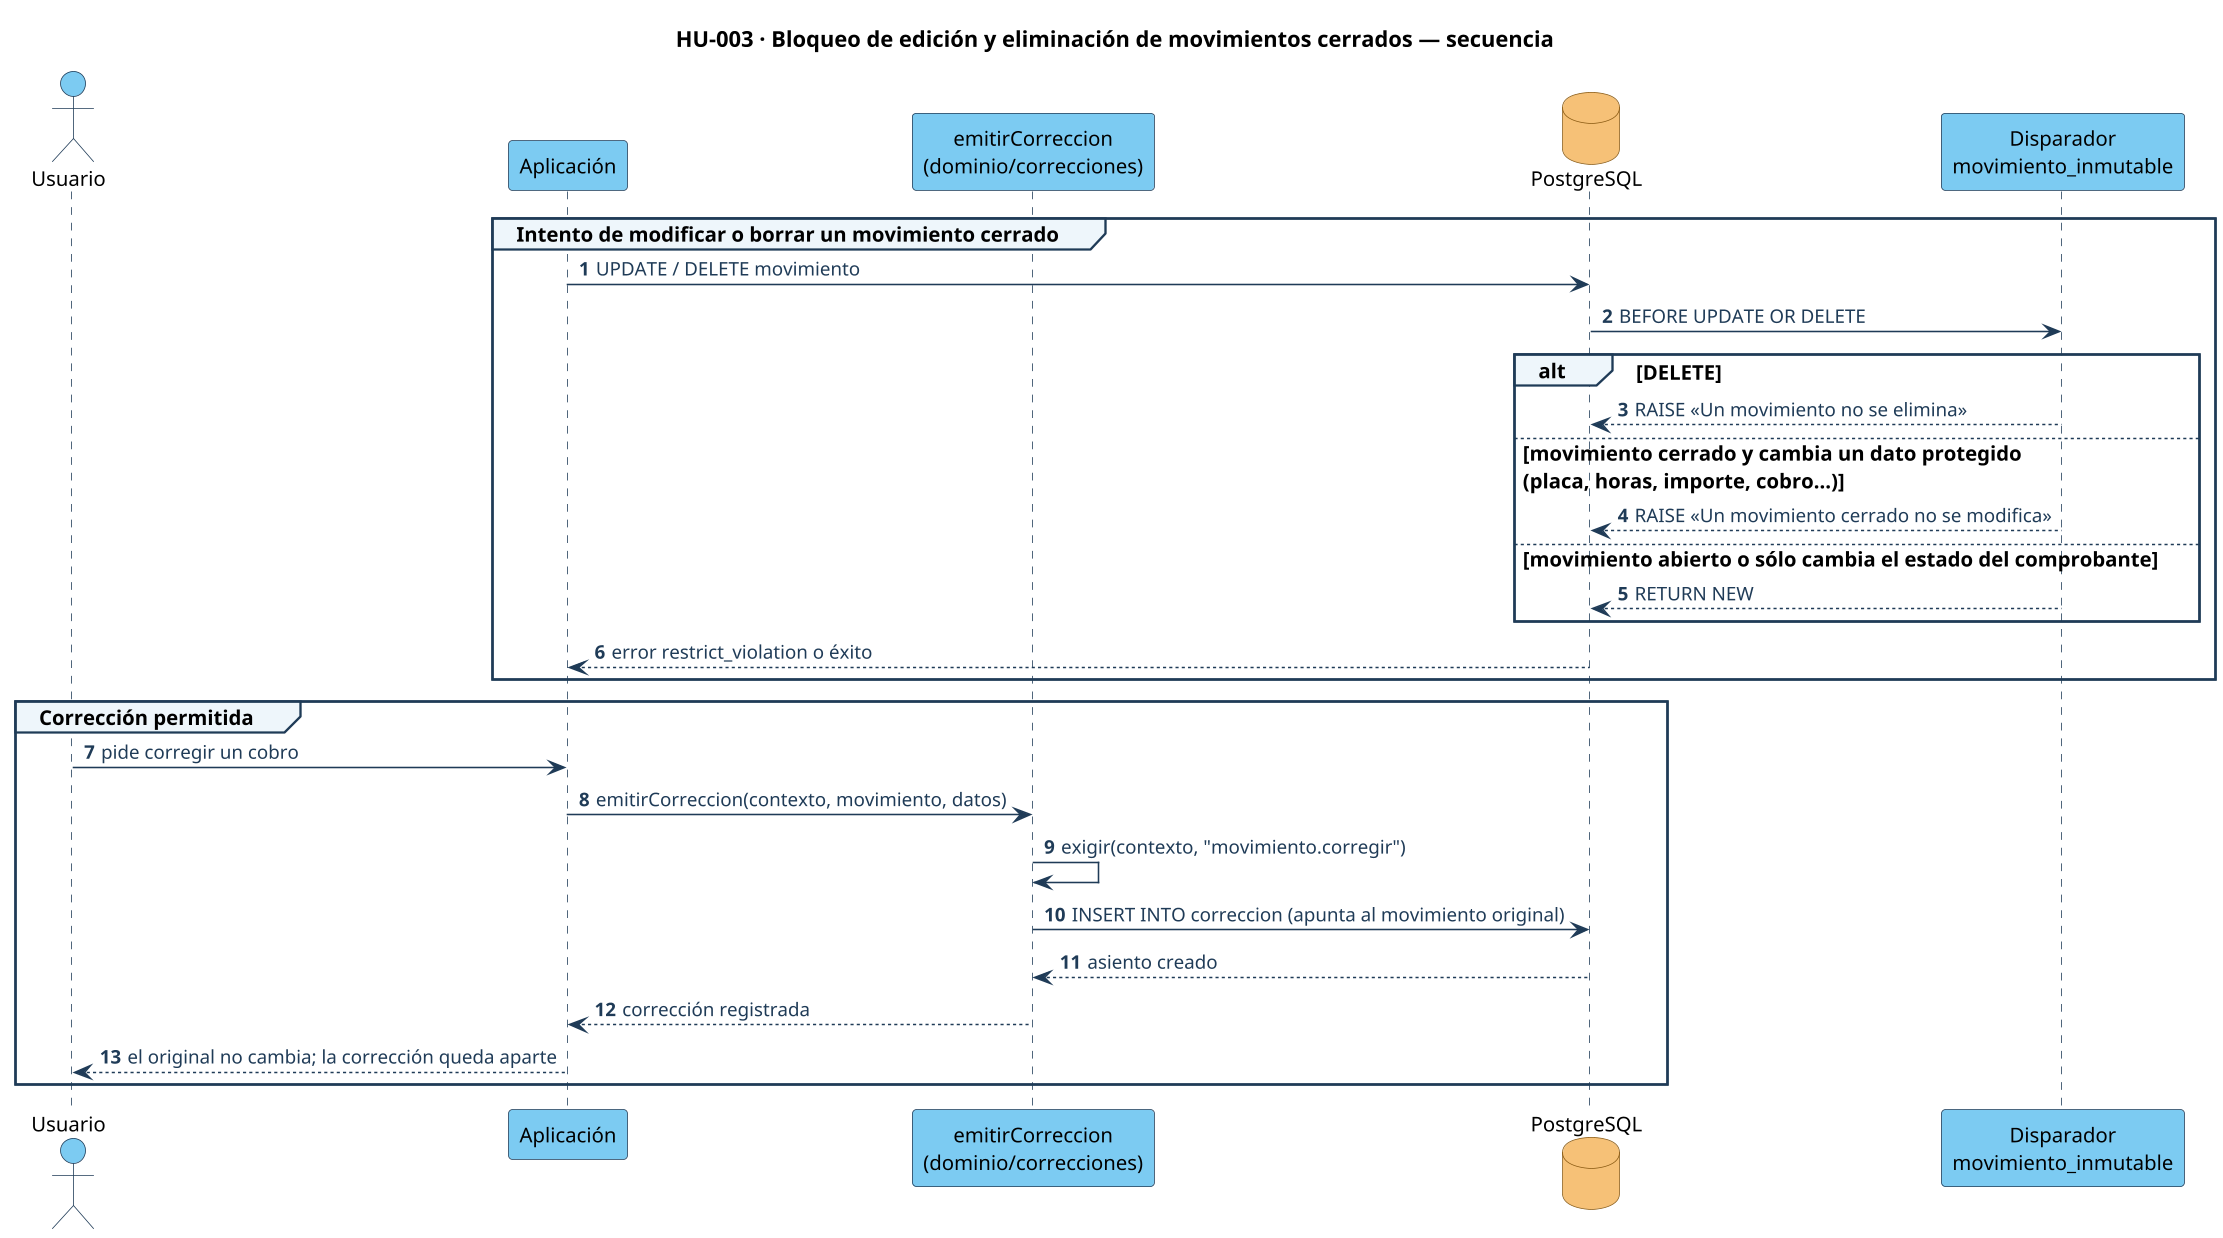

The diagram above was rendered by PlantUML. Its source (embedded in the PNG):
@startuml hu-003-secuencia
skinparamlocked dpi 150
!include ../estilo.iuml
autonumber
title HU-003 · Bloqueo de edición y eliminación de movimientos cerrados — secuencia
actor "Usuario" as U
participant "Aplicación" as App
participant "emitirCorreccion\n(dominio/correcciones)" as Cor
database "PostgreSQL" as DB
participant "Disparador\nmovimiento_inmutable" as Tr
group Intento de modificar o borrar un movimiento cerrado
  App -> DB : UPDATE / DELETE movimiento
  DB -> Tr : BEFORE UPDATE OR DELETE
  alt DELETE
    Tr --> DB : RAISE «Un movimiento no se elimina»
  else movimiento cerrado y cambia un dato protegido\n(placa, horas, importe, cobro…)
    Tr --> DB : RAISE «Un movimiento cerrado no se modifica»
  else movimiento abierto o sólo cambia el estado del comprobante
    Tr --> DB : RETURN NEW
  end
  DB --> App : error restrict_violation o éxito
end
group Corrección permitida
  U -> App : pide corregir un cobro
  App -> Cor : emitirCorreccion(contexto, movimiento, datos)
  Cor -> Cor : exigir(contexto, "movimiento.corregir")
  Cor -> DB : INSERT INTO correccion (apunta al movimiento original)
  DB --> Cor : asiento creado
  Cor --> App : corrección registrada
  App --> U : el original no cambia; la corrección queda aparte
end
@enduml